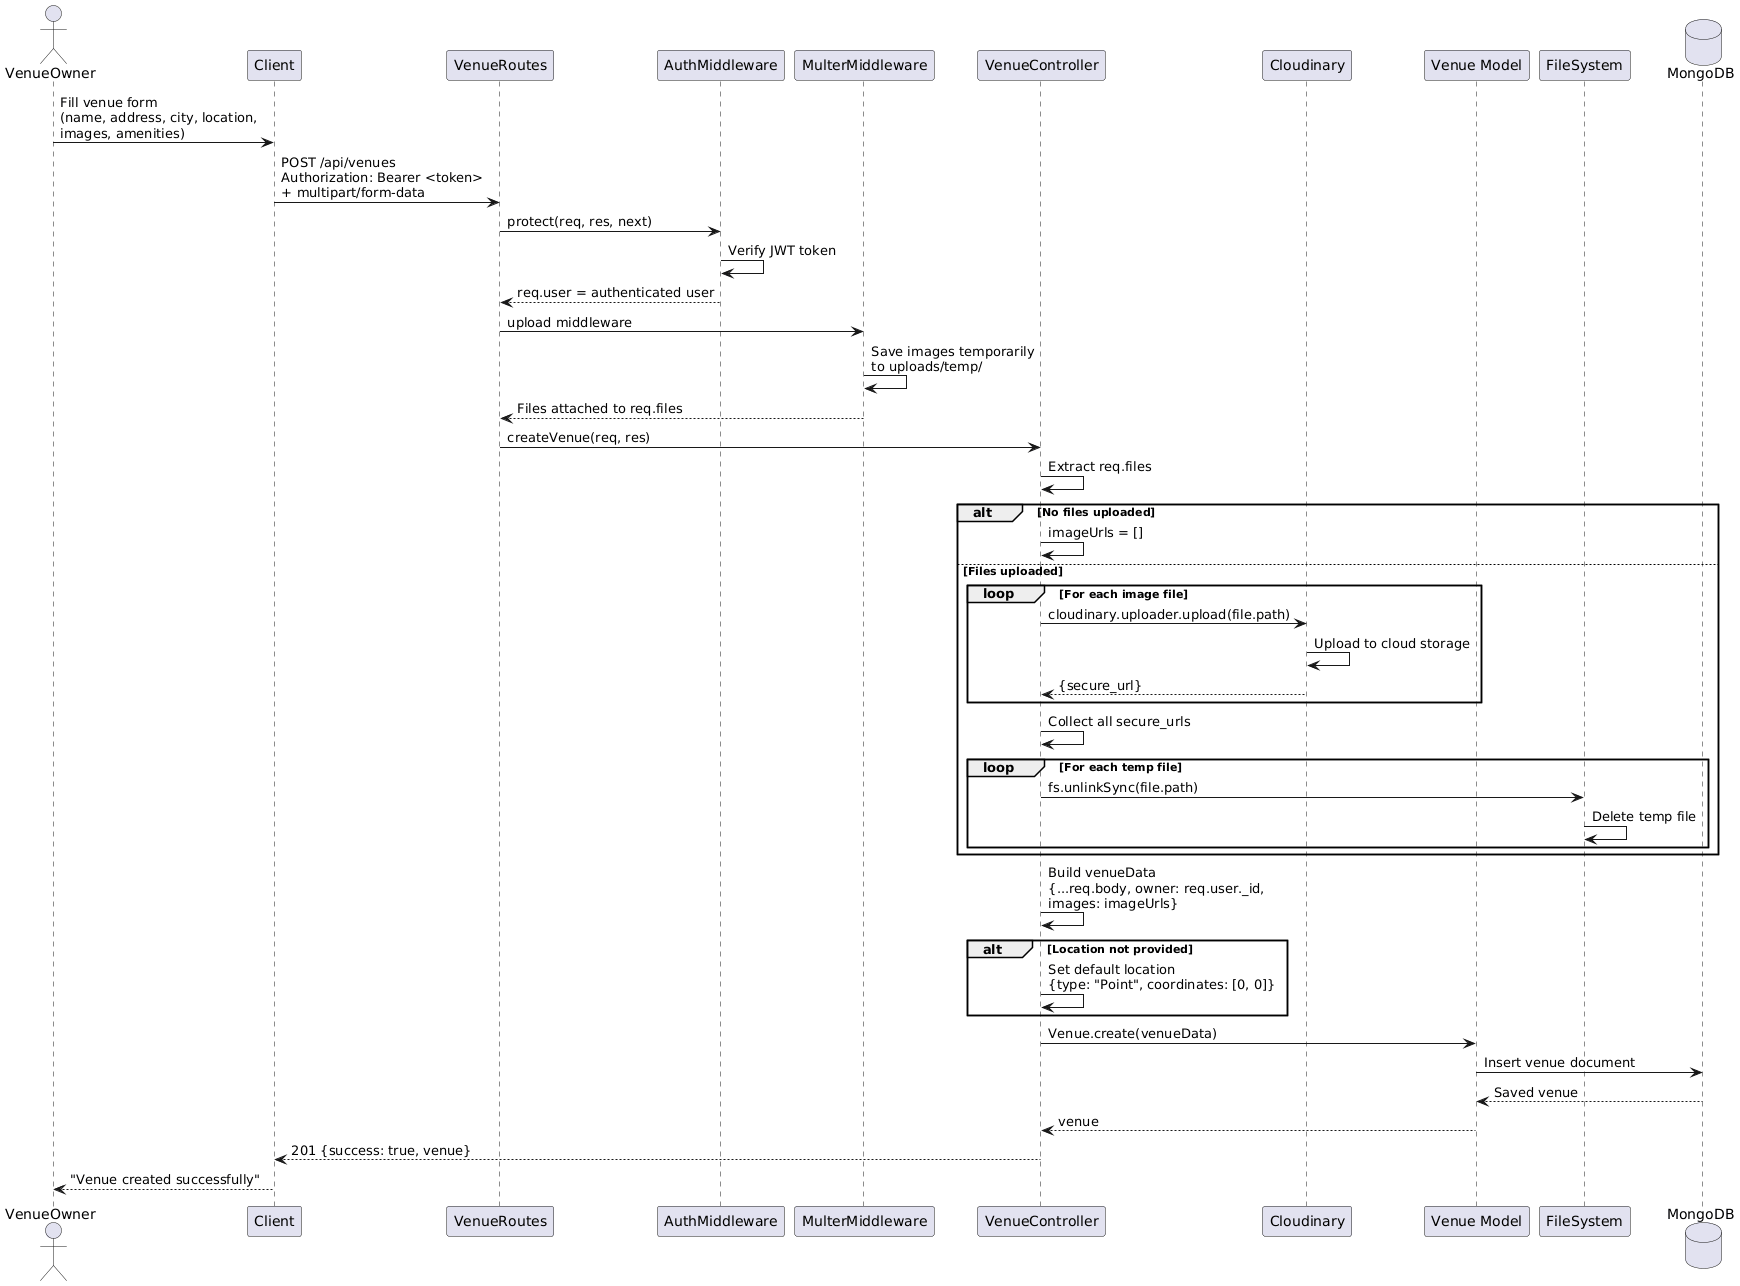

The diagram above was rendered by PlantUML. Its source (embedded in the PNG):
@startuml
actor VenueOwner as Owner
participant "Client" as Client
participant "VenueRoutes" as Routes
participant "AuthMiddleware" as Auth
participant "MulterMiddleware" as Multer
participant "VenueController" as Controller
participant "Cloudinary" as Cloud
participant "Venue Model" as VenueModel
participant "FileSystem" as FS
database "MongoDB" as DB

Owner -> Client: Fill venue form\n(name, address, city, location,\nimages, amenities)
Client -> Routes: POST /api/venues\nAuthorization: Bearer <token>\n+ multipart/form-data

Routes -> Auth: protect(req, res, next)
Auth -> Auth: Verify JWT token
Auth --> Routes: req.user = authenticated user

Routes -> Multer: upload middleware
Multer -> Multer: Save images temporarily\nto uploads/temp/
Multer --> Routes: Files attached to req.files

Routes -> Controller: createVenue(req, res)

Controller -> Controller: Extract req.files

alt No files uploaded
  Controller -> Controller: imageUrls = []
else Files uploaded
  loop For each image file
    Controller -> Cloud: cloudinary.uploader.upload(file.path)
    Cloud -> Cloud: Upload to cloud storage
    Cloud --> Controller: {secure_url}
  end
  Controller -> Controller: Collect all secure_urls
  
  loop For each temp file
    Controller -> FS: fs.unlinkSync(file.path)
    FS -> FS: Delete temp file
  end
end

Controller -> Controller: Build venueData\n{...req.body, owner: req.user._id,\nimages: imageUrls}

alt Location not provided
  Controller -> Controller: Set default location\n{type: "Point", coordinates: [0, 0]}
end

Controller -> VenueModel: Venue.create(venueData)
VenueModel -> DB: Insert venue document
DB --> VenueModel: Saved venue
VenueModel --> Controller: venue

Controller --> Client: 201 {success: true, venue}
Client --> Owner: "Venue created successfully"
@enduml